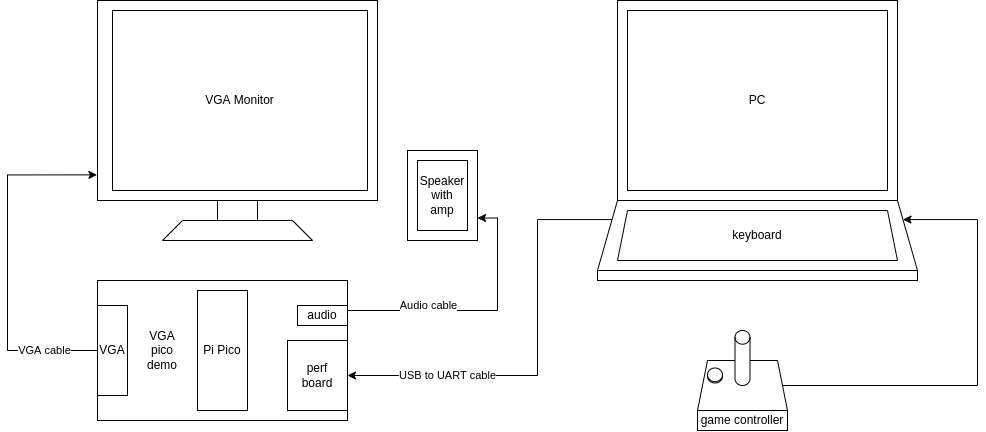

The diagram above was exported from draw.io. Its source (the exported page's mxGraphModel, read from the mxfile embedded in the PNG):
<mxGraphModel dx="1129" dy="854" grid="1" gridSize="10" guides="1" tooltips="1" connect="1" arrows="1" fold="1" page="1" pageScale="1" pageWidth="1100" pageHeight="850" math="0" shadow="0">
  <root>
    <mxCell id="0" />
    <mxCell id="1" parent="0" />
    <mxCell id="HRQ1aVCwD1RqUpzWzruv-1" value="" style="rounded=0;whiteSpace=wrap;html=1;" vertex="1" parent="1">
      <mxGeometry x="160" y="40" width="280" height="200" as="geometry" />
    </mxCell>
    <mxCell id="HRQ1aVCwD1RqUpzWzruv-2" value="" style="rounded=0;whiteSpace=wrap;html=1;" vertex="1" parent="1">
      <mxGeometry x="160" y="320" width="250" height="140" as="geometry" />
    </mxCell>
    <mxCell id="HRQ1aVCwD1RqUpzWzruv-3" value="Pi Pico" style="rounded=0;whiteSpace=wrap;html=1;" vertex="1" parent="1">
      <mxGeometry x="260" y="330" width="50" height="120" as="geometry" />
    </mxCell>
    <mxCell id="HRQ1aVCwD1RqUpzWzruv-20" style="edgeStyle=orthogonalEdgeStyle;rounded=0;orthogonalLoop=1;jettySize=auto;html=1;exitX=0;exitY=0.5;exitDx=0;exitDy=0;entryX=-0.002;entryY=0.872;entryDx=0;entryDy=0;entryPerimeter=0;" edge="1" parent="1" source="HRQ1aVCwD1RqUpzWzruv-4" target="HRQ1aVCwD1RqUpzWzruv-1">
      <mxGeometry relative="1" as="geometry">
        <Array as="points">
          <mxPoint x="70" y="390" />
          <mxPoint x="70" y="214" />
        </Array>
      </mxGeometry>
    </mxCell>
    <mxCell id="HRQ1aVCwD1RqUpzWzruv-35" value="VGA cable" style="edgeLabel;html=1;align=center;verticalAlign=middle;resizable=0;points=[];" vertex="1" connectable="0" parent="HRQ1aVCwD1RqUpzWzruv-20">
      <mxGeometry x="-0.6975" y="2" relative="1" as="geometry">
        <mxPoint y="-2" as="offset" />
      </mxGeometry>
    </mxCell>
    <mxCell id="HRQ1aVCwD1RqUpzWzruv-4" value="VGA" style="rounded=0;whiteSpace=wrap;html=1;" vertex="1" parent="1">
      <mxGeometry x="160" y="345" width="30" height="90" as="geometry" />
    </mxCell>
    <mxCell id="HRQ1aVCwD1RqUpzWzruv-23" style="edgeStyle=orthogonalEdgeStyle;rounded=0;orthogonalLoop=1;jettySize=auto;html=1;exitX=1;exitY=0.25;exitDx=0;exitDy=0;entryX=1;entryY=0.75;entryDx=0;entryDy=0;" edge="1" parent="1" source="HRQ1aVCwD1RqUpzWzruv-5" target="HRQ1aVCwD1RqUpzWzruv-21">
      <mxGeometry relative="1" as="geometry">
        <Array as="points">
          <mxPoint x="560" y="350" />
          <mxPoint x="560" y="258" />
        </Array>
      </mxGeometry>
    </mxCell>
    <mxCell id="HRQ1aVCwD1RqUpzWzruv-34" value="Audio cable" style="edgeLabel;html=1;align=center;verticalAlign=middle;resizable=0;points=[];" vertex="1" connectable="0" parent="HRQ1aVCwD1RqUpzWzruv-23">
      <mxGeometry x="-0.5606" y="-2" relative="1" as="geometry">
        <mxPoint x="23" y="-7" as="offset" />
      </mxGeometry>
    </mxCell>
    <mxCell id="HRQ1aVCwD1RqUpzWzruv-5" value="audio" style="rounded=0;whiteSpace=wrap;html=1;" vertex="1" parent="1">
      <mxGeometry x="360" y="345" width="50" height="20" as="geometry" />
    </mxCell>
    <mxCell id="HRQ1aVCwD1RqUpzWzruv-6" value="perf&lt;br&gt;board" style="rounded=0;whiteSpace=wrap;html=1;" vertex="1" parent="1">
      <mxGeometry x="350" y="380" width="60" height="70" as="geometry" />
    </mxCell>
    <mxCell id="HRQ1aVCwD1RqUpzWzruv-7" value="" style="rounded=0;whiteSpace=wrap;html=1;" vertex="1" parent="1">
      <mxGeometry x="680" y="40" width="280" height="200" as="geometry" />
    </mxCell>
    <mxCell id="HRQ1aVCwD1RqUpzWzruv-9" value="PC" style="rounded=0;whiteSpace=wrap;html=1;" vertex="1" parent="1">
      <mxGeometry x="690" y="50" width="260" height="180" as="geometry" />
    </mxCell>
    <mxCell id="HRQ1aVCwD1RqUpzWzruv-19" style="edgeStyle=orthogonalEdgeStyle;rounded=0;orthogonalLoop=1;jettySize=auto;html=1;exitX=0;exitY=0.25;exitDx=0;exitDy=0;entryX=1;entryY=0.5;entryDx=0;entryDy=0;" edge="1" parent="1" source="HRQ1aVCwD1RqUpzWzruv-10" target="HRQ1aVCwD1RqUpzWzruv-6">
      <mxGeometry relative="1" as="geometry">
        <Array as="points">
          <mxPoint x="600" y="259" />
          <mxPoint x="600" y="415" />
        </Array>
      </mxGeometry>
    </mxCell>
    <mxCell id="HRQ1aVCwD1RqUpzWzruv-33" value="USB to UART cable" style="edgeLabel;html=1;align=center;verticalAlign=middle;resizable=0;points=[];" vertex="1" connectable="0" parent="HRQ1aVCwD1RqUpzWzruv-19">
      <mxGeometry x="0.4601" y="-2" relative="1" as="geometry">
        <mxPoint x="-14" y="2" as="offset" />
      </mxGeometry>
    </mxCell>
    <mxCell id="HRQ1aVCwD1RqUpzWzruv-10" value="" style="shape=trapezoid;perimeter=trapezoidPerimeter;whiteSpace=wrap;html=1;fixedSize=1;" vertex="1" parent="1">
      <mxGeometry x="660" y="240" width="320" height="70" as="geometry" />
    </mxCell>
    <mxCell id="HRQ1aVCwD1RqUpzWzruv-11" value="VGA Monitor" style="rounded=0;whiteSpace=wrap;html=1;" vertex="1" parent="1">
      <mxGeometry x="175" y="50" width="255" height="180" as="geometry" />
    </mxCell>
    <mxCell id="HRQ1aVCwD1RqUpzWzruv-12" value="" style="rounded=0;whiteSpace=wrap;html=1;" vertex="1" parent="1">
      <mxGeometry x="660" y="310" width="320" height="10" as="geometry" />
    </mxCell>
    <mxCell id="HRQ1aVCwD1RqUpzWzruv-13" value="keyboard" style="shape=trapezoid;perimeter=trapezoidPerimeter;whiteSpace=wrap;html=1;fixedSize=1;size=10.000000000000227;" vertex="1" parent="1">
      <mxGeometry x="680" y="250" width="280" height="50" as="geometry" />
    </mxCell>
    <mxCell id="HRQ1aVCwD1RqUpzWzruv-15" value="" style="shape=trapezoid;perimeter=trapezoidPerimeter;whiteSpace=wrap;html=1;fixedSize=1;" vertex="1" parent="1">
      <mxGeometry x="225" y="260" width="150" height="20" as="geometry" />
    </mxCell>
    <mxCell id="HRQ1aVCwD1RqUpzWzruv-16" value="" style="rounded=0;whiteSpace=wrap;html=1;" vertex="1" parent="1">
      <mxGeometry x="280" y="240" width="40" height="20" as="geometry" />
    </mxCell>
    <mxCell id="HRQ1aVCwD1RqUpzWzruv-21" value="" style="rounded=0;whiteSpace=wrap;html=1;" vertex="1" parent="1">
      <mxGeometry x="470" y="190" width="70" height="90" as="geometry" />
    </mxCell>
    <mxCell id="HRQ1aVCwD1RqUpzWzruv-22" value="Speaker with amp" style="rounded=0;whiteSpace=wrap;html=1;" vertex="1" parent="1">
      <mxGeometry x="480" y="200" width="50" height="70" as="geometry" />
    </mxCell>
    <mxCell id="HRQ1aVCwD1RqUpzWzruv-30" style="edgeStyle=orthogonalEdgeStyle;rounded=0;orthogonalLoop=1;jettySize=auto;html=1;exitX=1;exitY=0.5;exitDx=0;exitDy=0;entryX=1;entryY=0.25;entryDx=0;entryDy=0;" edge="1" parent="1" source="HRQ1aVCwD1RqUpzWzruv-24" target="HRQ1aVCwD1RqUpzWzruv-10">
      <mxGeometry relative="1" as="geometry">
        <mxPoint x="1080" y="250" as="targetPoint" />
        <Array as="points">
          <mxPoint x="1040" y="425" />
          <mxPoint x="1040" y="259" />
        </Array>
      </mxGeometry>
    </mxCell>
    <mxCell id="HRQ1aVCwD1RqUpzWzruv-24" value="" style="shape=trapezoid;perimeter=trapezoidPerimeter;whiteSpace=wrap;html=1;fixedSize=1;size=10.000000000000227;" vertex="1" parent="1">
      <mxGeometry x="760" y="400" width="90" height="50" as="geometry" />
    </mxCell>
    <mxCell id="HRQ1aVCwD1RqUpzWzruv-25" value="game controller" style="rounded=0;whiteSpace=wrap;html=1;" vertex="1" parent="1">
      <mxGeometry x="760" y="450" width="90" height="20" as="geometry" />
    </mxCell>
    <mxCell id="HRQ1aVCwD1RqUpzWzruv-26" value="" style="shape=cylinder3;whiteSpace=wrap;html=1;boundedLbl=1;backgroundOutline=1;size=6.833333333333428;" vertex="1" parent="1">
      <mxGeometry x="797.5" y="370" width="15" height="55" as="geometry" />
    </mxCell>
    <mxCell id="HRQ1aVCwD1RqUpzWzruv-27" value="" style="shape=cylinder3;whiteSpace=wrap;html=1;boundedLbl=1;backgroundOutline=1;size=6.833333333333428;" vertex="1" parent="1">
      <mxGeometry x="770" y="407.5" width="15" height="15" as="geometry" />
    </mxCell>
    <mxCell id="HRQ1aVCwD1RqUpzWzruv-31" value="VGA&lt;br&gt;pico&lt;br&gt;demo" style="text;html=1;strokeColor=none;fillColor=none;align=center;verticalAlign=middle;whiteSpace=wrap;rounded=0;" vertex="1" parent="1">
      <mxGeometry x="190" y="362.5" width="70" height="55" as="geometry" />
    </mxCell>
  </root>
</mxGraphModel>